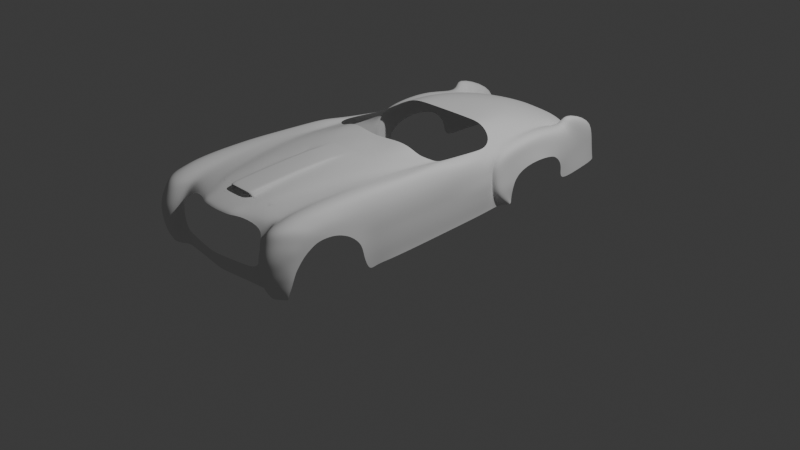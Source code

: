 # Source: 14.blend  (saved by Blender 4.0.36; exported with 4.5.12 LTS)
import bpy
from mathutils import Matrix  # noqa: F401  (used for matrix-valued properties, if any)

bpy.ops.wm.read_factory_settings(use_empty=True)
scene = bpy.context.scene
scene.name = 'Scene'

# ---- collections
col_collection = bpy.data.collections.new('Collection'); scene.collection.children.link(col_collection)
col_reference = bpy.data.collections.new('Reference'); scene.collection.children.link(col_reference)

# ---- world
world_world = bpy.data.worlds.new('World'); scene.world = world_world
world_world.use_nodes = True; world_world.node_tree.nodes.clear()
_N = world_world.node_tree.nodes; _L = world_world.node_tree.links
n0 = _N.new('ShaderNodeOutputWorld'); n0.name = 'World Output'; n0.location = (300, 300)
n1 = _N.new('ShaderNodeBackground'); n1.name = 'Background'; n1.location = (10, 300)
n1.inputs[0].default_value = (0.05088, 0.05088, 0.05088, 1.0)
_L.new(n1.outputs[0], n0.inputs[0])
n0.is_active_output = True
world_world.color = (0.05088, 0.05088, 0.05088)
world_world.use_sun_shadow = False
world_world.sun_shadow_jitter_overblur = 0.0

# ---- cameras
cam_camera = bpy.data.cameras.new('Camera')
cam_camera.clip_end = 100.0
cam_camera.ortho_scale = 7.314

# ---- lights
light_light = bpy.data.lights.new('Light', 'POINT')
light_light.transmission_factor = 0.0
light_light.use_soft_falloff = False
light_light.energy = 1000.0
light_light.shadow_soft_size = 0.1
light_light.shadow_maximum_resolution = 0.006
light_light.use_absolute_resolution = True

# ---- meshes
me_plane = bpy.data.meshes.new('Plane')
me_plane.from_pydata([(1.117, -1.038, -0.03583), (0.9004, 0.9897, -0.0998), (0.0, -1.088, 0.03806), (0.0, 1.056, -0.06999), (0.6143, -1.084, 0.01201), (0.4366, 1.03, -0.07747), (1.056, -0.3773, 0.005515), (0.0, -0.3956, 0.1707), (0.5489, -0.3872, 0.1041), (0.9621, 0.3333, -0.006381), (0.0, 0.3107, 0.1599), (0.475, 0.3243, 0.1019), (0.5489, -0.3872, 0.1041), (0.0, -0.3956, 0.1707)], [], [(11, 9, 1, 5), (10, 11, 5, 3), (2, 4, 8, 7), (4, 0, 6, 8), (7, 8, 11, 10), (8, 6, 9, 11)])
me_plane.polygons.foreach_set('use_smooth', [True] * 6)
_uv = me_plane.uv_layers.new(name='UVMap')
_uv.uv.foreach_set('vector', [0.7558, 0.6208, 1.0, 0.6581, 1.0, 1.0, 0.7558, 1.0, 0.5, 0.6017, 0.7558, 0.6208, 0.7558, 1.0, 0.5, 1.0, 0.5, 0.0, 0.7558, 0.0, 0.7558, 0.2893, 0.5, 0.2893, 0.7558, 0.0, 1.0, 0.0, 1.0, 0.2893, 0.7558, 0.2893, 0.5, 0.2893, 0.7558, 0.2893, 0.7558, 0.6208, 0.5, 0.6017, 0.7558, 0.2893, 1.0, 0.2893, 1.0, 0.6581, 0.7558, 0.6208])
me_plane.materials.append(None)
me_plane.update()
me_plane_001 = bpy.data.meshes.new('Plane.001')
me_plane_001.from_pydata([(0.5433, -0.8505, -0.0173), (1.062, 1.193, -0.09552), (0.0, -0.9774, -4.631e-05), (0.0, 1.056, 0.05282), (0.838, 0.09689, -0.03318), (0.7044, -0.4551, -0.01697), (0.318, -0.9516, -0.002179), (0.5883, 1.1, -0.00911), (0.4695, 0.05405, 0.0417), (0.3893, -0.5022, 0.03719), (0.6202, -0.6919, -0.0206), (0.0, -0.8872, 0.006186), (0.3412, -0.8153, 0.01057), (0.9415, 0.6365, -0.06465), (0.5326, 0.5986, 0.01112), (0.2416, 1.077, 0.03868), (0.2379, 0.03262, 0.04446), (0.2395, -0.5486, 0.03842), (0.1905, -0.964, -0.001154), (0.2423, -0.8265, 0.0145), (0.2418, 0.578, 0.0285), (0.4515, -0.9052, -0.01005), (0.8301, 1.141, -0.04761), (0.6671, 0.0805, 0.01052), (0.5651, -0.4733, 0.01765), (0.4925, -0.7518, 0.01069), (0.7517, 0.6222, -0.01975), (0.0, 0.558, 0.07758), (0.0, -0.5463, 0.09779), (0.0, 0.01228, 0.09943), (0.2327, 0.03306, 0.09182), (0.0, -0.8568, 0.09445), (0.2343, -0.5478, 0.09117), (0.24, -0.8195, 0.08955), (0.2366, 0.5777, 0.0667), (0.1711, 1.07, 0.04296), (0.2222, -0.8762, 0.004594), (0.1649, 0.02677, 0.09412), (0.166, -0.5473, 0.09317), (0.1594, -0.8544, 0.09294), (0.1676, 0.5717, 0.06999), (0.0, -0.8574, 0.08704), (0.0, -0.8604, 0.008139), (0.1778, -0.8577, 0.006032), (0.2222, -0.8457, 0.06537), (0.225, -0.8028, 0.006995), (0.1594, -0.855, 0.08552), (0.0, -0.8235, 0.08289), (0.0, -0.8259, 0.01141), (0.1684, -0.8232, 0.009708), (0.2243, -0.8201, 0.08071), (0.1589, -0.8234, 0.05377), (0.0, -0.718, 0.06668), (0.0, -0.7201, 0.01423), (0.1819, -0.7185, 0.01326), (0.2204, -0.7158, 0.06529), (0.2265, -0.7175, 0.01689), (0.1812, -0.7165, 0.06571), (0.5926, -0.7488, -0.01941), (0.3329, -0.8642, 0.005994), (0.4778, -0.8069, 0.003244)], [], [(26, 13, 1, 22), (24, 5, 4, 23), (25, 10, 5, 24), (19, 12, 9, 17), (17, 9, 8, 16), (20, 14, 7, 15), (36, 59, 12, 19), (60, 58, 10, 25), (16, 8, 14, 20), (23, 4, 13, 26), (20, 15, 34), (39, 31, 41, 46), (19, 17, 32, 33), (8, 23, 26, 14), (59, 60, 25, 12), (12, 25, 24, 9), (9, 24, 23, 8), (14, 26, 22, 7), (37, 30, 34, 40), (40, 34, 15, 35), (38, 32, 30, 37), (39, 33, 32, 38), (17, 16, 30, 32), (16, 20, 34, 30), (31, 39, 38, 28), (28, 38, 37, 29), (27, 40, 35, 3), (29, 37, 40, 27), (11, 36, 43, 42), (2, 18, 36, 11), (42, 43, 49, 48), (19, 33, 44, 45), (33, 39, 46, 44), (49, 45, 56, 54), (48, 49, 54, 53), (45, 44, 50), (44, 46, 51, 50), (46, 41, 47, 51), (54, 56, 55, 57), (53, 54, 57, 52), (45, 50, 55, 56), (50, 51, 57, 55), (51, 47, 52, 57), (6, 21, 60, 59), (21, 0, 58, 60), (18, 6, 59, 36), (36, 19, 45, 49, 43)])
me_plane_001.polygons.foreach_set('use_smooth', [True] * 47)
_k = {(19, 33): 0.2767, (44, 45): 0.7596, (41, 46): 0.7596, (44, 46): 0.7596}
me_plane_001.attributes.new('crease_edge', 'FLOAT', 'EDGE').data.foreach_set('value', [_k.get((min(e.vertices), max(e.vertices)), 0.0) for e in me_plane_001.edges])
_uv = me_plane_001.uv_layers.new(name='UVMap')
_uv.uv.foreach_set('vector', [0.9155, 0.7515, 1.0, 0.7515, 1.0, 1.0, 0.9155, 1.0, 0.9155, 0.2004, 1.0, 0.2004, 1.0, 0.481, 0.9155, 0.481, 0.9155, 0.05908, 1.0, 0.05908, 1.0, 0.2004, 0.9155, 0.2004, 0.6753, 0.04712, 0.7926, 0.05908, 0.7926, 0.2004, 0.6753, 0.1875, 0.6753, 0.1875, 0.7926, 0.2004, 0.7926, 0.481, 0.6455, 0.481, 0.6411, 0.7515, 0.7926, 0.7515, 0.7926, 1.0, 0.6276, 1.0, 0.6753, 0.03021, 0.7926, 0.03787, 0.7926, 0.05908, 0.6753, 0.04712, 0.9155, 0.03787, 1.0, 0.03787, 1.0, 0.05908, 0.9155, 0.05908, 0.6455, 0.481, 0.7926, 0.481, 0.7926, 0.7515, 0.6411, 0.7515, 0.9155, 0.481, 1.0, 0.481, 1.0, 0.7515, 0.9155, 0.7515, 0.6411, 0.7515, 0.6276, 1.0, 0.6411, 0.7515, 0.6222, 0.0494, 0.5, 0.05465, 0.5, 0.05465, 0.6222, 0.0494, 0.6753, 0.04712, 0.6753, 0.1875, 0.6753, 0.1875, 0.6753, 0.04712, 0.7926, 0.481, 0.9155, 0.481, 0.9155, 0.7515, 0.7926, 0.7515, 0.7926, 0.03787, 0.9155, 0.03787, 0.9155, 0.05908, 0.7926, 0.05908, 0.7926, 0.05908, 0.9155, 0.05908, 0.9155, 0.2004, 0.7926, 0.2004, 0.7926, 0.2004, 0.9155, 0.2004, 0.9155, 0.481, 0.7926, 0.481, 0.7926, 0.7515, 0.9155, 0.7515, 0.9155, 1.0, 0.7926, 1.0, 0.6014, 0.481, 0.6455, 0.481, 0.6411, 0.7515, 0.5984, 0.7515, 0.5984, 0.7515, 0.6411, 0.7515, 0.6276, 1.0, 0.589, 1.0, 0.6222, 0.1914, 0.6753, 0.1875, 0.6455, 0.481, 0.6014, 0.481, 0.6222, 0.0494, 0.6753, 0.04712, 0.6753, 0.1875, 0.6222, 0.1914, 0.6753, 0.1875, 0.6455, 0.481, 0.6455, 0.481, 0.6753, 0.1875, 0.6455, 0.481, 0.6411, 0.7515, 0.6411, 0.7515, 0.6455, 0.481, 0.5, 0.05465, 0.6222, 0.0494, 0.6222, 0.1914, 0.5, 0.2004, 0.5, 0.2004, 0.6222, 0.1914, 0.6014, 0.481, 0.5, 0.481, 0.5, 0.7515, 0.5984, 0.7515, 0.589, 1.0, 0.5, 1.0, 0.5, 0.481, 0.6014, 0.481, 0.5984, 0.7515, 0.5, 0.7515, 0.5, 0.05465, 0.6222, 0.0494, 0.6222, 0.0494, 0.5, 0.05465, 0.5, 0.0, 0.6753, 0.0, 0.6222, 0.0494, 0.5, 0.05465, 0.5, 0.05465, 0.6222, 0.0494, 0.6222, 0.0494, 0.5, 0.05465, 0.6753, 0.04712, 0.6753, 0.04712, 0.6753, 0.04712, 0.6753, 0.04712, 0.6753, 0.04712, 0.6222, 0.0494, 0.6222, 0.0494, 0.6753, 0.04712, 0.6222, 0.0494, 0.6752, 0.04713, 0.6753, 0.04712, 0.6222, 0.0494, 0.5, 0.05465, 0.6222, 0.0494, 0.6222, 0.0494, 0.5, 0.05465, 0.6753, 0.04712, 0.6753, 0.04712, 0.6753, 0.04712, 0.6753, 0.04712, 0.6222, 0.0494, 0.6222, 0.0494, 0.6753, 0.04712, 0.6222, 0.0494, 0.5, 0.05465, 0.5, 0.05465, 0.6222, 0.0494, 0.6222, 0.0494, 0.6753, 0.04712, 0.6753, 0.04712, 0.6222, 0.0494, 0.5, 0.05465, 0.6222, 0.0494, 0.6222, 0.0494, 0.5, 0.05465, 0.6752, 0.04713, 0.6753, 0.04712, 0.6753, 0.04712, 0.6753, 0.04712, 0.6753, 0.04712, 0.6222, 0.0494, 0.6222, 0.0494, 0.6753, 0.04712, 0.6222, 0.0494, 0.5, 0.05465, 0.5, 0.05465, 0.6222, 0.0494, 0.7926, 0.0, 0.9155, 0.0, 0.9155, 0.03787, 0.7926, 0.03787, 0.9155, 0.0, 1.0, 0.0, 1.0, 0.03787, 0.9155, 0.03787, 0.6753, 0.0, 0.7926, 0.0, 0.7926, 0.03787, 0.6753, 0.03021, 0.6222, 0.0494, 0.6753, 0.04712, 0.6752, 0.04713, 0.6222, 0.0494, 0.6222, 0.0494])
me_plane_001.update()
me_plane_002 = bpy.data.meshes.new('Plane.002')
me_plane_002.from_pydata([(0.5543, -0.8505, -0.0173), (0.9682, 1.308, -0.125), (0.0, -0.9774, -4.631e-05), (0.0, 1.187, 0.01399), (0.9273, 0.5868, -0.06127), (0.0, 0.4878, 0.04123), (0.7509, -0.2139, -0.02601), (0.0, -0.3058, 0.04599), (0.318, -0.9516, -0.002179), (0.5852, 1.23, -0.0339), (0.524, 0.5302, 0.01855), (0.4219, -0.2614, 0.03989), (0.6173, -0.6744, -0.02042), (0.0, -0.829, 0.009781), (0.3447, -0.7931, 0.007595), (0.339, 1.198, -0.00756), (0.3083, 0.4985, 0.04738), (0.2516, -0.279, 0.04384), (0.1905, -0.964, -0.001154), (0.2064, -0.8075, 0.00869), (0.4515, -0.9052, -0.01005), (0.8468, 1.27, -0.07536), (0.7412, 0.5604, -0.01335), (0.6073, -0.2327, 0.01576), (0.4976, -0.7315, 0.01137), (1.222, -1.337, -1.015), (1.168, -1.357, -0.9708), (1.183, -1.407, -0.8833), (1.189, -1.436, -0.7633), (1.193, -1.449, -0.6807), (1.198, -1.458, -0.5512), (1.198, -1.455, -0.4233), (1.198, -1.425, -0.3126), (1.198, -1.357, -0.1822), (1.2, -1.265, -0.05831), (1.198, -1.131, -0.0005796), (1.198, -0.947, 0.03533), (1.198, -0.7438, 0.04828), (1.198, -0.5517, 0.0519), (1.198, 0.2002, 0.01325), (1.197, 0.5457, -0.02292), (1.159, -1.323, -1.027), (0.9634, -1.226, -0.9043), (0.9651, -1.235, -0.8185), (0.9662, -1.239, -0.729), (0.9659, -1.247, -0.642), (0.9656, -1.253, -0.5217), (0.9652, -1.249, -0.4026), (0.9646, -1.209, -0.3046), (0.9715, -1.085, -0.1809), (0.9659, -0.9389, -0.07182), (0.9681, -0.7356, -0.05974), (0.9756, -0.6001, -0.04347), (0.982, -0.4513, -0.03508), (0.9938, -0.289, -0.02756), (1.036, 0.2814, -0.03233), (1.054, 0.6184, -0.04924), (0.9624, -1.222, -1.035), (1.254, -1.383, -0.8476), (1.24, -1.356, -0.9321), (1.271, -1.398, -0.7077), (1.28, -1.402, -0.6287), (1.292, -1.396, -0.493), (1.305, -1.382, -0.3853), (1.311, -1.327, -0.252), (1.318, -1.234, -0.1408), (1.323, -1.138, -0.02262), (1.321, -0.9362, 0.008946), (1.33, -0.7032, 0.03501), (1.332, -0.4794, 0.0383), (1.335, -0.2753, 0.03475), (1.339, 0.3727, -0.005958), (1.338, 0.6608, -0.03517), (1.377, -1.186, -0.9488), (1.398, -1.161, -0.8821), (1.418, -1.119, -0.7571), (1.43, -1.061, -0.6234), (1.438, -0.9991, -0.5429), (1.447, -0.9193, -0.452), (1.456, -0.8306, -0.3888), (1.462, -0.6973, -0.3204), (1.471, -0.5585, -0.3121), (1.474, -0.4064, -0.333), (1.477, -0.259, -0.3887), (1.478, -0.1111, -0.4826), (1.479, 0.01714, -0.621), (1.473, 0.0763, -0.748), (1.457, 0.1049, -0.93), (1.422, -1.1, -0.7081), (1.363, -1.198, -1.037), (1.399, -0.782, -0.05068), (1.403, -0.9902, -0.0737), (1.405, -0.5476, -0.02992), (1.332, -1.287, -0.8758), (1.348, -1.293, -0.7328), (1.357, -1.292, -0.6545), (1.368, -1.279, -0.5216), (1.383, -1.255, -0.4175), (1.392, -1.192, -0.2849), (1.398, -1.102, -0.1919), (1.408, -0.323, -0.03716), (1.411, -0.1251, -0.04967), (1.319, -1.27, -0.959), (1.3, -1.254, -1.032), (1.031, -1.297, -1.029), (1.036, -1.336, -0.9655), (1.043, -1.376, -0.8753), (1.047, -1.399, -0.7604), (1.048, -1.41, -0.6866), (1.051, -1.416, -0.5609), (1.051, -1.411, -0.4289), (1.051, -1.374, -0.3229), (1.052, -1.322, -0.1902), (1.055, -1.229, -0.07068), (1.057, -1.045, -0.03209), (1.061, -0.8823, -0.005656), (1.064, -0.7027, 0.005191), (1.07, -0.5092, 0.01098), (1.094, 0.1669, -0.01095), (1.105, 0.5455, -0.03916), (1.429, 0.1746, -1.106), (1.413, 0.24, -1.194), (1.422, 0.4978, -1.107), (1.422, 0.7274, -1.128), (1.417, 0.7372, -1.206), (1.414, 0.5239, -1.188), (1.445, 0.4731, -0.9322), (1.444, 0.7224, -0.9523), (1.456, 0.709, -0.7721), (1.457, 0.4674, -0.7526), (1.462, 0.6969, -0.6406), (1.463, 0.4561, -0.6218), (1.415, 0.4883, -0.09648), (1.465, 0.5199, -0.2711), (1.414, 0.7625, -0.124), (1.464, 0.7781, -0.2958), (1.452, -0.6657, -0.1306), (1.444, -0.8648, -0.138), (1.455, -0.4547, -0.1241), (1.368, -1.234, -0.8728), (1.386, -1.22, -0.7325), (1.395, -1.212, -0.6619), (1.407, -1.187, -0.5438), (1.416, -1.146, -0.4457), (1.437, -1.073, -0.3258), (1.438, -0.9712, -0.2356), (1.458, -0.2411, -0.1557), (1.46, -0.0636, -0.1886), (1.351, -1.234, -0.9514), (1.331, -1.228, -1.034), (1.198, -0.1116, 0.03428), (1.019, 0.03325, -0.02568), (1.338, 0.1239, 0.01297), (1.085, -0.1037, 0.002183), (1.414, 0.2532, -0.07714), (1.463, 0.2942, -0.2461), (1.146, 2.955, -0.3804), (1.17, 2.938, -0.4093), (1.309, 2.845, -1.369), (1.314, 2.85, -1.304), (1.335, 2.863, -1.148), (1.346, 2.876, -0.9819), (1.351, 2.878, -0.8645), (1.237, 2.925, -0.491), (1.318, 2.908, -0.5913), (1.299, 1.772, -0.1564), (1.233, 2.057, -0.2353), (1.202, 2.678, -0.3413), (1.152, 2.68, -0.339), (1.162, 2.128, -0.2461), (1.208, 1.792, -0.1608), (1.424, 1.606, -0.7249), (1.403, 1.988, -0.769), (1.367, 2.634, -0.8435), (1.333, 2.655, -0.5643), (1.409, 2.054, -0.43), (1.43, 1.678, -0.3826), (1.374, 1.842, -0.2352), (1.357, 2.155, -0.2802), (1.29, 2.669, -0.4224), (1.384, 1.56, -1.203), (1.364, 1.943, -1.235), (1.329, 2.591, -1.29), (1.418, 1.588, -0.8515), (1.397, 1.971, -0.8925), (1.362, 2.618, -0.9619), (1.379, 1.554, -1.273), (1.359, 1.938, -1.304), (1.324, 2.586, -1.356), (1.406, 1.574, -1.027), (1.385, 1.957, -1.065), (1.35, 2.604, -1.13), (1.467, -0.621, -0.2317), (1.459, -0.7983, -0.2271), (1.469, -0.4427, -0.238), (1.385, -1.196, -0.8793), (1.405, -1.169, -0.7484), (1.412, -1.156, -0.6895), (1.422, -1.125, -0.5899), (1.431, -1.074, -0.5016), (1.442, -0.9987, -0.3975), (1.453, -0.8948, -0.3142), (1.471, -0.261, -0.2824), (1.472, -0.1122, -0.3335), (1.366, -1.209, -0.9508), (1.473, 0.4657, -0.4616), (1.473, 0.7079, -0.4831), (1.348, -1.212, -1.036), (1.472, 0.2615, -0.4398), (1.334, 2.893, -0.7277), (1.435, 1.635, -0.5701), (1.414, 2.006, -0.6153), (1.35, 2.643, -0.7036), (0.7958, -0.01853, -0.03334), (0.8592, 0.2664, -0.04548), (0.0, -0.1102, 0.04724), (0.0, 0.1728, 0.04631), (0.4484, -0.06646, 0.03832), (0.4852, 0.2157, 0.03186), (0.2669, -0.08385, 0.04181), (0.2876, 0.1987, 0.03666), (0.6415, -0.038, 0.01111), (0.6896, 0.2445, 0.001513), (0.6585, -0.5545, -0.01919), (0.0, -0.6785, 0.02685), (0.3682, -0.6379, 0.02428), (0.2202, -0.654, 0.02702), (0.5329, -0.5924, 0.01604), (1.462, 0.2483, -0.6139), (1.411, 0.3689, -1.175), (1.457, 0.2542, -0.7354), (1.422, 0.321, -1.09), (1.445, 0.2703, -0.9158), (1.461, 0.1029, -0.2168), (1.198, -0.3536, 0.04596), (1.006, -0.1398, -0.02538), (1.337, -0.08804, 0.02579), (1.077, -0.3213, 0.008626), (1.412, 0.05289, -0.06228), (1.472, 0.03179, -0.4201), (0.7049, -0.3851, -0.02242), (0.0, -0.4922, 0.03685), (0.3952, -0.4496, 0.03256), (0.236, -0.4665, 0.03597), (0.5703, -0.4129, 0.01612), (1.178, 1.335, -0.1339), (1.043, 1.335, -0.1523), (1.317, 1.399, -0.1117), (1.112, 1.326, -0.132), (1.401, 1.242, -1.175), (1.423, 1.256, -0.9974), (1.396, 1.237, -1.247), (1.436, 1.265, -0.8198), (1.441, 1.275, -0.691), (1.394, 1.402, -0.1858), (1.446, 1.323, -0.3454), (1.452, 1.299, -0.5352), (0.7974, -1.018, -0.07438), (0.0, -1.249, -0.03901), (0.3191, -1.223, -0.04114), (0.1917, -1.236, -0.04011), (0.4527, -1.094, -0.05567), (0.8399, -1.102, -0.1576), (0.0, -1.29, -0.07023), (0.3183, -1.258, -0.07404), (0.1908, -1.274, -0.07277), (0.4648, -1.159, -0.08618), (0.8908, -1.214, -0.3026), (0.9079, -1.24, -0.3867), (0.9068, -1.25, -0.5074), (0.0, -1.367, -0.958), (0.8507, -1.276, -0.7027), (0.0, -1.398, -0.8664), (0.0, -1.416, -0.7713), (0.0, -1.415, -0.7091), (0.0, -1.335, -1.026), (0.6349, -1.318, -0.7169), (0.4787, -1.343, -0.7149), (0.3226, -1.372, -0.7126), (0.1664, -1.393, -0.7109), (0.1664, -1.396, -0.7729), (0.3226, -1.377, -0.7744), (0.4788, -1.35, -0.7767), (0.635, -1.326, -0.7786), (0.7774, -1.303, -0.7778), (0.7819, -1.297, -0.8745), (0.6342, -1.307, -0.8737), (0.4741, -1.328, -0.872), (0.3222, -1.359, -0.8695), (0.1662, -1.377, -0.868), (0.1659, -1.347, -0.9597), (0.3216, -1.328, -0.9612), (0.4773, -1.302, -0.9633), (0.633, -1.285, -0.9647), (0.7825, -1.279, -0.9652), (0.1657, -1.314, -1.027), (0.3212, -1.296, -1.029), (0.4767, -1.273, -1.031), (0.6322, -1.257, -1.032), (0.7836, -1.243, -1.033), (0.9754, 1.87, -0.1986), (0.0, 1.721, -0.06362), (0.65, 1.806, -0.06962), (0.4001, 1.775, -0.03552), (0.8553, 1.805, -0.1599), (1.063, 1.925, -0.2365), (0.6249, 1.611, -0.0441), (0.9686, 1.663, -0.1707), (0.3406, 1.54, -0.0561), (0.8301, 1.613, -0.1305), (0.0, 1.529, -0.03424), (1.044, 1.701, -0.205), (1.11, 1.695, -0.1915), (1.125, 1.969, -0.2379), (0.7496, 3.741, -0.2313), (0.5702, 5.407, -0.8236), (0.0, 3.758, -0.2204), (0.0, 5.449, -0.8148), (0.4274, 3.766, -0.2112), (0.3018, 5.426, -0.8141), (0.6904, 4.339, -0.3899), (0.0, 4.361, -0.327), (0.3948, 4.354, -0.3395), (0.6124, 4.896, -0.5808), (0.0, 4.915, -0.516), (0.3336, 4.912, -0.5511), (1.032, 3.174, -0.3083), (0.7667, 3.271, -0.1742), (0.4524, 3.305, -0.1879), (0.0, 3.311, -0.1884), (1.008, 3.737, -0.3438), (0.972, 4.322, -0.4564), (0.9126, 4.867, -0.6203), (0.8526, 5.304, -0.8661), (0.8061, 5.555, -1.554), (1.387, 3.529, -0.4349), (1.347, 4.132, -0.4564), (1.305, 4.763, -0.6518), (1.287, 5.158, -0.9572), (1.255, 5.299, -1.157), (1.24, 5.495, -1.532), (1.391, 3.044, -0.5261), (1.392, 2.943, -0.6607), (1.413, 2.918, -0.9957), (1.38, 3.168, -1.384), (1.395, 3.091, -1.306), (1.415, 2.941, -1.132), (1.401, 2.922, -0.8705), (1.391, 3.23, -0.4817), (0.8249, 5.423, -1.232), (1.157, 3.293, -0.4024), (1.147, 3.61, -0.4197), (1.109, 4.133, -0.4785), (0.9829, 4.763, -0.6805), (0.9358, 5.165, -0.9534), (0.9503, 5.533, -1.535), (1.427, 3.987, -0.8587), (1.404, 4.221, -0.9185), (1.395, 4.346, -0.9749), (1.374, 4.48, -1.115), (1.356, 4.537, -1.271), (1.339, 4.51, -1.503), (1.424, 3.574, -0.8587), (1.421, 3.417, -0.9144), (1.426, 3.277, -1.077), (1.394, 3.249, -1.355), (1.404, 3.24, -1.298), (1.417, 3.247, -1.187), (1.423, 3.322, -0.9956), (1.425, 3.786, -0.8462), (1.424, 3.158, -1.309), (1.427, 3.197, -1.366), (1.423, 3.091, -1.165), (1.425, 3.094, -1.041), (1.415, 3.118, -0.9363), (1.399, 3.176, -0.788), (1.393, 3.306, -0.6808), (1.39, 3.506, -0.634), (1.386, 3.755, -0.6219), (1.378, 4.169, -0.6433), (1.36, 4.481, -0.814), (1.335, 4.729, -1.029), (1.312, 4.871, -1.232), (1.312, 5.018, -1.499), (1.293, 3.093, -1.378), (1.299, 3.03, -1.313), (1.309, 2.91, -1.148), (1.297, 2.895, -0.9952), (1.294, 2.899, -0.8696), (1.284, 2.919, -0.6702), (1.281, 3.004, -0.5368), (1.263, 3.16, -0.4293), (1.241, 3.486, -0.405), (1.199, 4.136, -0.4303), (1.015, 4.763, -0.6486), (1.064, 5.537, -0.7529), (1.047, 5.581, -1.12), (1.025, 5.625, -1.528), (0.9405, 5.322, -1.235), (1.376, 4.701, -0.3613), (1.121, 4.701, -0.3613), (0.554, 5.548, -1.158), (0.0, 5.59, -1.149), (0.3136, 5.567, -1.148), (0.5491, 5.59, -1.557), (0.0, 5.621, -1.559), (0.3088, 5.604, -1.558), (1.244, 5.537, -0.7561), (1.177, 5.625, -1.528), (1.217, 5.589, -1.096), (0.9827, 5.227, -0.9053), (0.9729, 5.548, -1.536), (0.9865, 5.372, -1.194)], [], [(248, 246, 56, 119), (222, 214, 4, 22), (244, 240, 6, 23), (243, 242, 11, 17), (220, 218, 10, 16), (22, 4, 1, 21), (18, 8, 14, 19), (20, 0, 12, 24), (22, 21, 9, 10), (2, 18, 19, 13), (216, 220, 16, 5), (241, 243, 17, 7), (16, 10, 9, 15), (8, 20, 24, 14), (242, 244, 23, 11), (218, 222, 22, 10), (104, 41, 26, 105), (106, 43, 42, 105), (107, 44, 43, 106), (108, 45, 44, 107), (109, 46, 45, 108), (110, 47, 46, 109), (111, 48, 47, 110), (112, 49, 48, 111), (114, 51, 50, 113), (115, 52, 51, 114), (116, 53, 52, 115), (117, 54, 53, 116), (237, 235, 54, 117), (119, 56, 55, 118), (245, 40, 72, 247), (25, 59, 26, 41), (27, 26, 59, 58), (28, 27, 58, 60), (29, 28, 60, 61), (30, 29, 61, 62), (31, 30, 62, 63), (32, 31, 63, 64), (33, 32, 64, 65), (35, 34, 66, 67), (36, 35, 67, 68), (37, 36, 68, 69), (38, 37, 69, 70), (234, 38, 70, 236), (40, 39, 71, 72), (119, 40, 245, 248), (59, 25, 103, 102), (93, 94, 60, 58), (196, 75, 88, 197), (197, 88, 76, 198), (198, 76, 77, 199), (199, 77, 78, 200), (200, 78, 79, 201), (34, 33, 65, 66), (113, 50, 49, 112), (201, 79, 80, 193), (90, 67, 66, 91), (90, 92, 68, 67), (194, 82, 83, 202), (202, 83, 84, 203), (69, 100, 101, 70), (68, 92, 100, 69), (136, 138, 92, 90), (136, 90, 91, 137), (65, 99, 91, 66), (64, 98, 99, 65), (63, 97, 98, 64), (62, 96, 97, 63), (61, 95, 96, 62), (60, 94, 95, 61), (139, 140, 94, 93), (59, 102, 93, 58), (148, 139, 93, 102), (149, 148, 102, 103), (34, 113, 112, 33), (346, 386, 385, 345), (40, 119, 118, 39), (234, 237, 117, 38), (38, 117, 116, 37), (37, 116, 115, 36), (36, 115, 114, 35), (35, 114, 113, 34), (33, 112, 111, 32), (32, 111, 110, 31), (31, 110, 109, 30), (30, 109, 108, 29), (29, 108, 107, 28), (28, 107, 106, 27), (27, 106, 105, 26), (57, 104, 105, 42), (171, 210, 256, 253), (191, 182, 159, 160), (186, 180, 249, 251), (126, 122, 123, 127), (249, 180, 189, 250), (127, 250, 252, 128), (230, 232, 126, 129), (129, 126, 127, 128), (251, 249, 123, 124), (229, 125, 122, 231), (125, 124, 123, 122), (253, 130, 128, 252), (129, 128, 130, 131), (253, 256, 206, 130), (236, 70, 101, 238), (205, 131, 130, 206), (134, 254, 247, 72), (254, 177, 165, 247), (255, 176, 177, 254), (255, 256, 210, 176), (135, 255, 254, 134), (206, 256, 255, 135), (71, 132, 134, 72), (132, 133, 135, 134), (207, 204, 148, 149), (204, 195, 139, 148), (195, 196, 140, 139), (192, 136, 137, 193), (192, 194, 138, 136), (100, 146, 147, 101), (92, 138, 146, 100), (99, 145, 137, 91), (98, 144, 145, 99), (97, 143, 144, 98), (96, 142, 143, 97), (95, 141, 142, 96), (94, 140, 141, 95), (233, 238, 101, 147), (133, 132, 154, 155), (71, 152, 154, 132), (39, 118, 153, 150), (39, 150, 152, 71), (118, 55, 151, 153), (239, 208, 155, 233), (208, 205, 133, 155), (168, 167, 157, 156), (212, 173, 162, 209), (167, 179, 163, 157), (191, 190, 181, 182), (173, 185, 161, 162), (179, 174, 164, 163), (182, 188, 158, 159), (185, 191, 160, 161), (87, 120, 231, 232), (190, 191, 185, 184), (183, 189, 190, 184), (187, 188, 182, 181), (180, 186, 187, 181), (174, 179, 178, 175), (177, 176, 175, 178), (184, 185, 173, 172), (250, 189, 183, 252), (171, 183, 184, 172), (189, 180, 181, 190), (178, 179, 167, 166), (165, 177, 178, 166), (175, 211, 212, 174), (210, 171, 172, 211), (312, 311, 246, 248), (170, 312, 248, 245), (170, 165, 166, 169), (172, 173, 212, 211), (166, 167, 168, 169), (176, 210, 211, 175), (21, 309, 306, 9), (174, 212, 209, 164), (81, 82, 194, 192), (81, 192, 193, 80), (74, 75, 196, 195), (73, 74, 195, 204), (89, 73, 204, 207), (1, 4, 56, 246), (133, 205, 206, 135), (146, 202, 203, 147), (138, 194, 202, 146), (145, 201, 193, 137), (144, 200, 201, 145), (143, 199, 200, 144), (142, 198, 199, 143), (141, 197, 198, 142), (140, 196, 197, 141), (11, 23, 221, 217), (217, 221, 222, 218), (7, 17, 219, 215), (215, 219, 220, 216), (17, 11, 217, 219), (219, 217, 218, 220), (23, 6, 213, 221), (221, 213, 214, 222), (14, 24, 227, 225), (13, 19, 226, 224), (19, 14, 225, 226), (24, 12, 223, 227), (121, 229, 231, 120), (86, 87, 232, 230), (249, 250, 127, 123), (203, 239, 233, 147), (155, 154, 238, 233), (152, 236, 238, 154), (150, 153, 237, 234), (150, 234, 236, 152), (153, 151, 235, 237), (205, 208, 228, 131), (85, 228, 208, 239), (84, 85, 239, 203), (129, 131, 228, 230), (86, 230, 228, 85), (225, 227, 244, 242), (224, 226, 243, 241), (226, 225, 242, 243), (227, 223, 240, 244), (171, 253, 252, 183), (245, 247, 165, 170), (4, 214, 55, 56), (55, 214, 213, 151), (151, 213, 6, 235), (6, 240, 54, 235), (54, 240, 223, 53), (53, 223, 12, 52), (12, 0, 51, 52), (20, 8, 259, 261), (51, 0, 257, 50), (8, 18, 260, 259), (18, 2, 258, 260), (0, 20, 261, 257), (261, 259, 264, 266), (259, 260, 265, 264), (50, 257, 262, 49), (260, 258, 263, 265), (257, 261, 266, 262), (49, 262, 267, 48), (48, 267, 268, 47), (47, 268, 269, 46), (46, 269, 271, 45), (280, 279, 274, 273), (290, 289, 272, 270), (295, 290, 270, 275), (289, 280, 273, 272), (43, 44, 284, 285), (285, 284, 283, 286), (286, 283, 282, 287), (287, 282, 281, 288), (288, 281, 280, 289), (57, 42, 294, 299), (299, 294, 293, 298), (298, 293, 292, 297), (297, 292, 291, 296), (296, 291, 290, 295), (42, 43, 285, 294), (294, 285, 286, 293), (293, 286, 287, 292), (292, 287, 288, 291), (291, 288, 289, 290), (44, 45, 271, 284), (284, 271, 276, 283), (283, 276, 277, 282), (282, 277, 278, 281), (281, 278, 279, 280), (308, 306, 302, 303), (309, 307, 300, 304), (307, 311, 305, 300), (310, 308, 303, 301), (306, 309, 304, 302), (15, 308, 310, 3), (1, 307, 309, 21), (16, 15, 3, 5), (9, 306, 308, 15), (246, 311, 307, 1), (313, 305, 311, 312), (169, 313, 312, 170), (325, 323, 315, 319), (324, 325, 319, 317), (316, 318, 322, 321), (318, 314, 320, 322), (321, 322, 325, 324), (329, 328, 318, 316), (318, 328, 327, 314), (315, 323, 332, 333), (322, 320, 323, 325), (320, 314, 330, 331), (326, 330, 314, 327), (384, 344, 345, 385), (367, 372, 370, 366), (386, 346, 343, 387), (387, 343, 347, 388), (388, 347, 342, 389), (389, 342, 341, 390), (390, 341, 348, 391), (157, 350, 326, 156), (349, 333, 354, 398), (333, 332, 353, 354), (323, 320, 331, 332), (331, 330, 351, 352), (330, 326, 350, 351), (371, 365, 366, 370), (345, 370, 372, 346), (372, 367, 364, 373), (373, 364, 368, 374), (374, 368, 363, 375), (375, 363, 362, 376), (376, 362, 369, 377), (377, 369, 356, 378), (378, 356, 357, 379), (332, 331, 352, 353), (380, 358, 359, 381), (381, 359, 360, 382), (383, 340, 339, 382), (361, 383, 382, 360), (338, 381, 382, 339), (337, 380, 381, 338), (379, 357, 358, 380), (335, 378, 379, 336), (348, 377, 378, 335), (341, 376, 377, 348), (342, 375, 376, 341), (347, 374, 375, 342), (343, 373, 374, 347), (346, 372, 373, 343), (159, 385, 386, 160), (344, 371, 370, 345), (340, 408, 409, 339), (338, 339, 409, 407), (336, 379, 380, 337), (335, 336, 393, 392), (348, 335, 392, 391), (164, 390, 391, 163), (209, 389, 390, 164), (162, 388, 389, 209), (161, 387, 388, 162), (160, 386, 387, 161), (158, 384, 385, 159), (163, 391, 350, 157), (350, 391, 392, 351), (351, 392, 393, 352), (336, 337, 394, 393), (353, 394, 410, 354), (334, 349, 398, 355), (354, 410, 412, 398), (398, 412, 411, 355), (394, 337, 399, 400), (352, 393, 394, 353), (315, 333, 349, 401), (319, 315, 401, 403), (317, 319, 403, 402), (401, 349, 334, 404), (403, 401, 404, 406), (402, 403, 406, 405), (338, 407, 399, 337), (407, 395, 400, 399), (407, 409, 396, 395), (409, 408, 397, 396), (410, 394, 400, 395), (411, 412, 396, 397), (412, 410, 395, 396), (232, 231, 122, 126)])
me_plane_002.polygons.foreach_set('use_smooth', [True] * 355)
_uv = me_plane_002.uv_layers.new(name='UVMap')
_uv.uv.foreach_set('vector', [0.014, 0.01593, 0.2812, 0.2957, 0.0444, 0.03319, 0.0, 0.0, 0.9155, 0.5604, 1.0, 0.5604, 1.0, 0.7174, 0.9155, 0.7174, 0.9155, 0.2304, 1.0, 0.2304, 1.0, 0.3212, 0.9155, 0.3212, 0.6753, 0.2304, 0.7926, 0.2304, 0.7926, 0.3212, 0.6753, 0.3212, 0.6753, 0.5604, 0.7926, 0.5604, 0.7926, 0.7174, 0.6753, 0.7174, 0.9155, 0.7174, 1.0, 0.7174, 0.971, 0.9862, 0.9155, 0.9862, 0.6753, 0.0, 0.7926, 0.0, 0.7926, 0.06937, 0.6753, 0.06937, 0.9155, 0.0, 1.0, 0.0, 1.0, 0.06937, 0.9155, 0.06937, 0.9155, 0.7174, 0.9155, 0.9862, 0.7926, 0.9862, 0.7926, 0.7174, 0.5, 0.0, 0.6753, 0.0, 0.6753, 0.06937, 0.5, 0.06937, 0.5, 0.5604, 0.6753, 0.5604, 0.6753, 0.7174, 0.5, 0.7174, 0.5, 0.2304, 0.6753, 0.2304, 0.6753, 0.3212, 0.5, 0.3212, 0.6753, 0.7174, 0.7926, 0.7174, 0.7926, 0.9862, 0.6753, 0.9862, 0.7926, 0.0, 0.9155, 0.0, 0.9155, 0.06937, 0.7926, 0.06937, 0.7926, 0.2304, 0.9155, 0.2304, 0.9155, 0.3212, 0.7926, 0.3212, 0.7926, 0.5604, 0.9155, 0.5604, 0.9155, 0.7174, 0.7926, 0.7174, 0.0, 0.0, 0.0, 0.0, 0.0, 0.0, 0.0, 0.0, 0.0, 0.0, 0.0, 0.0, 0.0, 0.0, 0.0, 0.0, 0.0, 0.0, 0.0, 0.0, 0.0, 0.0, 0.0, 0.0, 0.0, 0.0, 0.0, 0.0, 0.0, 0.0, 0.0, 0.0, 0.0, 0.0, -0.006111, 0.0, 0.0, 0.0, 0.0, 0.0, 0.0, 0.0, 0.0, 0.0, -0.006111, 0.0, 0.0, 0.0, 0.0, 0.0, 0.0, 0.0, 0.0, 0.0, 0.0, 0.0, 0.0, 0.0, -0.1344, 0.0, 0.0, 0.0, 0.0, 0.0, 0.0, 0.0, 0.001195, 4.732e-05, -0.009263, 0.0, 0.0, 0.0, 0.0, 0.0, 0.002963, 0.0003209, 0.001195, 4.732e-05, 0.0, 0.0, 0.0, 0.0, 0.01613, 0.003105, 0.002963, 0.0003209, 0.0, 0.0, 0.0, 0.0, 0.02536, 0.007192, 0.01613, 0.003105, 0.0, 0.0, 0.0, 0.0, 0.03021, 0.01118, 0.02536, 0.007192, 0.0, 0.0, 0.0, 0.0, 0.0444, 0.03319, 0.02991, 0.01775, 0.0, 0.0, 0.0, 0.0, 0.0, 0.0, 0.0, 0.0, 0.0, 0.0, 0.0, 0.0, 0.0, 0.0, 0.0, 0.0, 0.0, 0.0, 0.0, 0.0, 0.0, 0.0, 0.0, 0.0, 0.0, 0.0, 0.0, 0.0, 0.0, 0.0, 0.0, 0.0, 0.0, 0.0, 0.0, 0.0, 0.0, 0.0, 0.0, 0.0, 0.0, 0.0, 0.0, 0.0, 0.0, 0.0, 0.0, 0.0, 0.0, 0.0, 0.0, 0.0, 0.0, 0.0, 0.0, 0.0, 0.0, 0.0, 0.0, 0.0, 0.0, 0.0, 0.0, 0.0, 0.0, 0.0, 0.0, 0.0, 0.0, 0.0, 0.0, 0.0, 0.0, 0.0, 0.0, 0.0, 0.0, 0.0, 0.0, 0.0, 0.0, 0.0, 0.0, 0.0, 0.0, 0.0, 0.0, 0.0, 0.0, 0.0, 0.0, 0.0, 0.0, 0.0, 0.0, 0.0, 0.0, 0.0, 0.0, 0.0, 0.0, 0.0, 0.0, 0.0, 0.0, 0.0, 0.0, 0.0, 0.0, 0.0, 0.0, 0.0, 0.0, 0.0, 0.0, 0.0, 0.0, 0.0, 0.0, 0.0, 0.0, 0.0, 0.0, 0.0, 0.0, 0.0, 0.0, 0.0, 0.014, 0.01593, 0.0, 0.0, 0.0, 0.0, 0.0, 0.0, 0.0, 0.0, 0.0, 0.0, 0.0, 0.0, 0.0, 0.0, 0.0, 0.0, 0.0, 0.0, 0.0, 0.0, 0.0, 0.0, 0.0, 0.0, 0.0, 0.0, 0.0, 0.0, 0.0, 0.0, 0.0, 0.0, 0.0, 0.0, 0.0, 0.0, 0.0, 0.0, 0.0, 0.0, 0.0, 0.0, 0.0, 0.0, 0.0, 0.0, 0.0, 0.0, 0.0, 0.0, 0.0, 0.0, 0.0, 0.0, 0.0, 0.0, 0.0, 0.0, 0.0, 0.0, 0.0, 0.0, 0.0, 0.0, 0.0, 0.0, -0.009263, 0.0, -0.1344, 0.0, 0.0, 0.0, 0.0, 0.0, 0.0, 0.0, 0.0, 0.0, 0.0, 0.0, 0.0, 0.0, 0.0, 0.0, 0.0, 0.0, 0.0, 0.0, 0.0, 0.0, 0.0, 0.0, 0.0, 0.0, 0.0, 0.0, 0.0, 0.0, 0.0, 0.0, 0.0, 0.0, 0.0, 0.0, 0.0, 0.0, 0.0, 0.0, 0.0, 0.0, 0.0, 0.0, 0.0, 0.0, 0.0, 0.0, 0.0, 0.0, 0.0, 0.0, 0.0, 0.0, 0.0, 0.0, 0.0, 0.0, 0.0, 0.0, 0.0, 0.0, 0.0, 0.0, 0.0, 0.0, 0.0, 0.0, 0.0, 0.0, 0.0, 0.0, 0.0, 0.0, 0.0, 0.0, 0.0, 0.0, 0.0, 0.0, 0.0, 0.0, 0.0, 0.0, 0.0, 0.0, 0.0, 0.0, 0.0, 0.0, 0.0, 0.0, 0.0, 0.0, 0.0, 0.0, 0.0, 0.0, 0.0, 0.0, 0.0, 0.0, 0.0, 0.0, 0.0, 0.0, 0.0, 0.0, 0.0, 0.0, 0.0, 0.0, 0.0, 0.0, 0.0, 0.0, 0.0, 0.0, 0.0, 0.0, 0.0, 0.0, 0.0, 0.0, 0.0, 0.0, 0.0, 0.0, 0.0, 0.0, 0.0, 0.0, 0.0, 0.0, 0.0, 0.0, 0.0, 0.0, 0.0, 0.0, 0.0, 0.0, 0.0, 0.0, 0.0, 0.0, 0.0, 0.0, 0.0, 0.0, 0.0, 0.0, 0.0, 0.0, 0.0, 0.0, 0.0, 0.0, 0.0, 0.0, 0.0, 0.0, 0.0, 0.0, 0.0, 0.0, 0.0, 0.0, 0.0, 0.0, 0.0, 0.0, 0.0, 0.0, 0.0, 0.0, 0.0, 0.0, 0.0, 0.0, 0.0, 0.0, 0.0, 0.0, 0.0, 0.0, 0.0, 0.0, 0.0, 0.0, 0.0, 0.0, 0.0, 0.0, 0.0, 0.0, 0.0, 0.0, 0.0, 0.0, 0.0, 0.0, 0.0, 0.0, 0.0, 0.0, 0.0, 0.0, 0.0, 0.0, 0.0, 0.0, 0.0, 0.0, 0.0, 0.0, 0.0, 0.0, 0.0, 0.0, 0.0, 0.0, 0.0, 0.0, 0.0, 0.0, 0.0, 0.0, 0.0, 0.0, 0.0, 0.0, 0.0, 0.0, 0.0, 0.0, 0.0, 0.0, 0.0, 0.0, 0.0, 0.0, 0.0, 0.0, 0.0, 0.0, 0.0, 0.0, 0.0, 0.0, 0.0, 0.0, 0.0, 0.0, 0.0, 0.0, 0.0, 0.0, 0.0, 0.0, 0.0, 0.0, 0.0, 0.0, 0.0, 0.0, 0.0, 0.0, 0.0, 0.0, 0.0, 0.0, 0.0, 0.0, 0.0, 0.0, 0.0, 0.0, 0.0, 0.0, 0.0, 0.0, 0.0, 0.0, 0.0, 0.0, 0.0, 0.0, 0.0, 0.0, 0.0, 0.0, 0.0, 0.0, 0.0, 0.0, 0.0, 0.0, 0.0, 0.0, 0.0, 0.0, 0.0, 0.0, 0.0, 0.0, 0.0, 0.0, 0.0, 0.0, 0.0, 0.0, 0.0, 0.0, 0.0, 0.0, 0.0, 0.0, 0.0, 0.0, 0.0, 0.0, 0.0, 0.0, 0.0, 0.0, 0.0, 0.0, 0.0, 0.0, 0.0, 0.0, 0.0, 0.0, 0.0, 0.0, 0.0, 0.0, 0.0, 0.0, 0.0, 0.0, 0.0, 0.0, 0.0, 0.0, 0.0, 0.0, 0.0, 0.0, 0.0, 0.0, 0.0, 0.0, 0.0, 0.0, 0.0, 0.0, 0.0, 0.0, 0.0, 0.0, 0.0, 0.0, 0.0, 0.0, 0.0, 0.0, 0.0, 0.0, 0.0, 0.0, 0.0, 0.0, 0.0, 0.0, 0.0, 0.0, 0.0, 0.0, 0.0, 0.0, 0.0, 0.0, 0.0, 0.0, 0.0, 0.0, 0.0, 0.0, 0.0, 0.0, 0.0, 0.0, 0.0, 0.0, 0.0, 0.0, 0.0, 0.0, 0.0, 0.0, 0.0, 0.0, 0.0, 0.0, 0.0, 0.0, 0.0, 0.0, 0.0, 0.0, 0.0, 0.0, 0.0, 0.0, 0.0, 0.0, 0.0, 0.0, 0.0, 0.0, 0.0, 0.0, 0.0, 0.0, 0.0, 0.0, 0.0, 0.0, 0.0, 0.0, 0.0, 0.0, 0.0, 0.0, 0.0, 0.0, 0.0, 0.0, 0.0, 0.0, 0.0, 0.0, 0.0, 0.0, 0.0, 0.0, 0.0, 0.0, 0.0, 0.0, 0.0, 0.0, 0.0, 0.0, 0.0, 0.0, 0.0, 0.0, 0.0, 0.0, 0.0, 0.0, 0.0, 0.0, 0.0, 0.0, 0.0, 0.0, 0.0, 0.0, 0.0, 0.0, 0.0, 0.0, 0.0, 0.0, 0.0, 0.0, 0.0, 0.0, 0.0, 0.0, 0.0, 0.0, 0.0, 0.0, 0.0, 0.0, 0.0, 0.0, 0.0, 0.0, 0.0, 0.0, 0.0, 0.0, 0.0, 0.0, 0.0, 0.0, 0.0, 0.0, 0.0, 0.0, 0.0, 0.0, 0.0, 0.0, 0.0, 0.0, 0.0, 0.0, 0.0, 0.0, 0.0, 0.0, 0.0, 0.0, 0.0, 0.0, 0.0, 0.0, 0.0, 0.0, 0.0, 0.0, 0.0, 0.0, 0.0, 0.0, 0.0, 0.0, 0.0, 0.0, 0.0, 0.0, 0.0, 0.0, 0.0, 0.0, 0.0, 0.0, 0.0, 0.0, 0.0, 0.0, 0.0, 0.0, 0.0, 0.0, 0.0, 0.0, 0.0, 0.0, 0.0, 0.0, 0.0, 0.0, 0.0, 0.0, 0.0, 0.0, 0.0, 0.0, 0.0, 0.0, 0.0, 0.0, 0.0, 0.0, 0.0, 0.0, 0.0, 0.0, 0.0, 0.0, 0.0, 0.0, 0.0, 0.0, 0.0, 0.0, 0.0, 0.0, 0.0, 0.0, 0.0, 0.0, 0.0, 0.0, 0.0, 0.0, 0.0, 0.0, 0.0, 0.0, 0.0, 0.0, 0.0, 0.0, 0.0, 0.0, 0.0, 0.0, 0.0, 0.0, 0.0, 0.0, 0.0, 0.0, 0.0, 0.0, 0.0, 0.0, 0.0, 0.0, 0.0, 0.0, 0.0, 0.0, 0.02991, 0.01775, 0.03106, 0.01451, 0.0, 0.0, 0.0, 0.0, 0.0, 0.0, 0.0, 0.0, 0.0, 0.0, 0.0, 0.0, 0.0, 0.0, 0.0, 0.0, 0.0, 0.0, 0.0, 0.0, 0.0, 0.0, 0.0, 0.0, 0.0, 0.0, 0.0, 0.0, 0.0, 0.0, 0.0, 0.0, 0.0, 0.0, 0.0, 0.0, 0.0, 0.0, 0.0, 0.0, 0.0, 0.0, 0.0, 0.0, 0.0, 0.0, 0.0, 0.0, 0.0, 0.0, 0.0, 0.0, 0.0, 0.0, 0.0, 0.0, 0.0, 0.0, 0.0, 0.0, 0.0, 0.0, 0.0, 0.0, 0.0, 0.0, 0.0, 0.0, 0.0, 0.0, 0.0, 0.0, 0.0, 0.0, 0.0, 0.0, 0.0, 0.0, 0.0, 0.0, 0.0, 0.0, 0.0, 0.0, 0.0, 0.0, 0.0, 0.0, 0.0, 0.0, 0.0, 0.0, 0.0, 0.0, 0.0, 0.0, 0.0, 0.0, 0.0, 0.0, 0.0, 0.0, 0.0, 0.0, 0.0, 0.0, 0.0, 0.0, 0.0, 0.0, 0.0, 0.0, 0.0, 0.0, 0.0, 0.0, 0.0, 0.0, 0.0, 0.0, 0.0, 0.0, 0.0, 0.0, 0.0, 0.0, 0.0, 0.0, 0.0, 0.0, 0.0, 0.0, 0.0, 0.0, 0.0, 0.0, 0.0, 0.0, 0.0, 0.0, 0.0, 0.0, 0.0, 0.0, 0.0, 0.0, 0.0, 0.0, 0.0, 0.0, 0.0, 0.0, 0.0, 0.0, 0.0, 0.0, 0.0, 0.0, 0.0, 0.0, 0.0, 0.0, 0.0, 0.0, 0.0, 0.0, 0.0, 0.0, 0.0, 0.0, 0.0, 0.0, 0.0, 0.0, 0.0, 0.0, 0.0, 0.0, 0.0, 0.0, 0.0, 0.0, 0.0, 0.0, 0.0, 0.0, 0.0, 0.0, 0.0, 0.0, 0.0, 0.0, 0.0, 0.0, 0.0, 0.0, 0.0, 0.0, 0.0, 0.0, 0.0, 0.0, 0.04178, 0.04754, 0.2818, 0.3006, 0.2812, 0.2957, 0.014, 0.01593, 0.0, 0.0, 0.04178, 0.04754, 0.014, 0.01593, 0.0, 0.0, 0.0, 0.0, 0.0, 0.0, 0.0, 0.0, 0.0, 0.0, 0.0, 0.0, 0.0, 0.0, 0.0, 0.0, 0.0, 0.0, 0.0, 0.0, 0.0, 0.0, 0.0, 0.0, 0.0, 0.0, 0.0, 0.0, 0.0, 0.0, 0.0, 0.0, 0.0, 0.0, 0.9155, 0.9862, 0.9155, 1.0, 0.7926, 1.0, 0.7926, 0.9862, 0.0, 0.0, 0.0, 0.0, 0.0, 0.0, 0.0, 0.0, 0.0, 0.0, 0.0, 0.0, 0.0, 0.0, 0.0, 0.0, 0.0, 0.0, 0.0, 0.0, 0.0, 0.0, 0.0, 0.0, 0.0, 0.0, 0.0, 0.0, 0.0, 0.0, 0.0, 0.0, 0.0, 0.0, 0.0, 0.0, 0.0, 0.0, 0.0, 0.0, 0.0, 0.0, 0.0, 0.0, 0.0, 0.0, 0.0, 0.0, 0.971, 0.9862, 1.0, 0.7174, 0.0444, 0.03319, 0.2812, 0.2957, 0.0, 0.0, 0.0, 0.0, 0.0, 0.0, 0.0, 0.0, 0.0, 0.0, 0.0, 0.0, 0.0, 0.0, 0.0, 0.0, 0.0, 0.0, 0.0, 0.0, 0.0, 0.0, 0.0, 0.0, 0.0, 0.0, 0.0, 0.0, 0.0, 0.0, 0.0, 0.0, 0.0, 0.0, 0.0, 0.0, 0.0, 0.0, 0.0, 0.0, 0.0, 0.0, 0.0, 0.0, 0.0, 0.0, 0.0, 0.0, 0.0, 0.0, 0.0, 0.0, 0.0, 0.0, 0.0, 0.0, 0.0, 0.0, 0.0, 0.0, 0.0, 0.0, 0.0, 0.0, 0.0, 0.0, 0.0, 0.0, 0.0, 0.0, 0.0, 0.0, 0.7926, 0.3212, 0.9155, 0.3212, 0.9155, 0.419, 0.7926, 0.419, 0.7926, 0.419, 0.9155, 0.419, 0.9155, 0.5604, 0.7926, 0.5604, 0.5, 0.3212, 0.6753, 0.3212, 0.6753, 0.419, 0.5, 0.419, 0.5, 0.419, 0.6753, 0.419, 0.6753, 0.5604, 0.5, 0.5604, 0.6753, 0.3212, 0.7926, 0.3212, 0.7926, 0.419, 0.6753, 0.419, 0.6753, 0.419, 0.7926, 0.419, 0.7926, 0.5604, 0.6753, 0.5604, 0.9155, 0.3212, 1.0, 0.3212, 1.0, 0.419, 0.9155, 0.419, 0.9155, 0.419, 1.0, 0.419, 1.0, 0.5604, 0.9155, 0.5604, 0.7926, 0.06937, 0.9155, 0.06937, 0.9155, 0.1398, 0.7926, 0.1398, 0.5, 0.06937, 0.6753, 0.06937, 0.6753, 0.1398, 0.5, 0.1398, 0.6753, 0.06937, 0.7926, 0.06937, 0.7926, 0.1398, 0.6753, 0.1398, 0.9155, 0.06937, 1.0, 0.06937, 1.0, 0.1398, 0.9155, 0.1398, 0.0, 0.0, 0.0, 0.0, 0.0, 0.0, 0.0, 0.0, 0.0, 0.0, 0.0, 0.0, 0.0, 0.0, 0.0, 0.0, 0.0, 0.0, 0.0, 0.0, 0.0, 0.0, 0.0, 0.0, 0.0, 0.0, 0.0, 0.0, 0.0, 0.0, 0.0, 0.0, 0.0, 0.0, 0.0, 0.0, 0.0, 0.0, 0.0, 0.0, 0.0, 0.0, 0.0, 0.0, 0.0, 0.0, 0.0, 0.0, 0.0, 0.0, 0.0, 0.0, 0.0, 0.0, 0.0, 0.0, 0.0, 0.0, 0.0, 0.0, 0.0, 0.0, 0.0, 0.0, 0.0, 0.0, 0.03106, 0.01451, 0.03021, 0.01118, 0.0, 0.0, 0.0, 0.0, 0.0, 0.0, 0.0, 0.0, 0.0, 0.0, 0.0, 0.0, 0.0, 0.0, 0.0, 0.0, 0.0, 0.0, 0.0, 0.0, 0.0, 0.0, 0.0, 0.0, 0.0, 0.0, 0.0, 0.0, 0.0, 0.0, 0.0, 0.0, 0.0, 0.0, 0.0, 0.0, 0.0, 0.0, 0.0, 0.0, 0.0, 0.0, 0.7926, 0.1398, 0.9155, 0.1398, 0.9155, 0.2304, 0.7926, 0.2304, 0.5, 0.1398, 0.6753, 0.1398, 0.6753, 0.2304, 0.5, 0.2304, 0.6753, 0.1398, 0.7926, 0.1398, 0.7926, 0.2304, 0.6753, 0.2304, 0.9155, 0.1398, 1.0, 0.1398, 1.0, 0.2304, 0.9155, 0.2304, 0.0, 0.0, 0.0, 0.0, 0.0, 0.0, 0.0, 0.0, 0.0, 0.0, 0.0, 0.0, 0.0, 0.0, 0.0, 0.0, 1.0, 0.7174, 1.0, 0.5604, 0.02991, 0.01775, 0.0444, 0.03319, 0.02991, 0.01775, 1.0, 0.5604, 1.0, 0.419, 0.03106, 0.01451, 0.03106, 0.01451, 1.0, 0.419, 1.0, 0.3212, 0.03021, 0.01118, 1.0, 0.3212, 1.0, 0.2304, 0.02536, 0.007192, 0.03021, 0.01118, 0.02536, 0.007192, 1.0, 0.2304, 1.0, 0.1398, 0.01613, 0.003105, 0.01613, 0.003105, 1.0, 0.1398, 1.0, 0.06937, 0.002963, 0.0003209, 1.0, 0.06937, 1.0, 0.0, 0.001195, 4.732e-05, 0.002963, 0.0003209, 0.9155, 0.0, 0.7926, 0.0, 0.7926, 0.0, 0.9155, 0.0, 0.001195, 4.732e-05, 1.0, 0.0, 0.8828, 0.0, -0.009263, 0.0, 0.7926, 0.0, 0.6753, 0.0, 0.6753, 0.0, 0.7926, 0.0, 0.6753, 0.0, 0.5, 0.0, 0.5, 0.0, 0.6753, 0.0, 1.0, 0.0, 0.9155, 0.0, 0.9155, 0.0, 0.8828, 0.0, 0.9155, 0.0, 0.7926, 0.0, 0.7926, 0.0, 0.9155, 0.0, 0.7926, 0.0, 0.6753, 0.0, 0.6753, 0.0, 0.7926, 0.0, -0.009263, 0.0, 0.8828, 0.0, 0.4716, 0.0, -0.1344, 0.0, 0.6753, 0.0, 0.5, 0.0, 0.5, 0.0, 0.6753, 0.0, 0.8828, 0.0, 0.9155, 0.0, 0.9155, 0.0, 0.4716, 0.0, -0.1344, 0.0, 0.4716, 0.0, 0.2873, 0.0, 0.0, 0.0, 0.0, 0.0, 0.2873, 0.0, 0.2849, 0.0, 0.0, 0.0, 0.0, 0.0, 0.2849, 0.0, 0.2805, 0.0, -0.006111, 0.0, -0.006111, 0.0, 0.2805, 0.0, 0.2815, 0.0, 0.0, 0.0, 0.0, 0.0, 0.0, 0.0, 0.0, 0.0, 0.0, 0.0, 0.0, 0.0, 0.0, 0.0, 0.0, 0.0, 0.0, 0.0, 0.0, 0.0, 0.0, 0.0, 0.0, 0.0, 0.0, 0.0, 0.0, 0.0, 0.0, 0.0, 0.0, 0.0, 0.0, 0.0, 0.0, 0.0, 0.0, 0.0, 0.0, 0.0, 0.0, 0.0, 0.0, 0.0, 0.0, 0.0, 0.0, 0.0, 0.0, 0.0, 0.0, 0.0, 0.0, 0.0, 0.0, 0.0, 0.0, 0.0, 0.0, 0.0, 0.0, 0.0, 0.0, 0.0, 0.0, 0.0, 0.0, 0.0, 0.0, 0.0, 0.0, 0.0, 0.0, 0.0, 0.0, 0.0, 0.0, 0.0, 0.0, 0.0, 0.0, 0.0, 0.0, 0.0, 0.0, 0.0, 0.0, 0.0, 0.0, 0.0, 0.0, 0.0, 0.0, 0.0, 0.0, 0.0, 0.0, 0.0, 0.0, 0.0, 0.0, 0.0, 0.0, 0.0, 0.0, 0.0, 0.0, 0.0, 0.0, 0.0, 0.0, 0.0, 0.0, 0.0, 0.0, 0.0, 0.0, 0.0, 0.0, 0.0, 0.0, 0.0, 0.0, 0.0, 0.0, 0.0, 0.0, 0.0, 0.0, 0.0, 0.0, 0.0, 0.0, 0.0, 0.0, 0.0, 0.0, 0.0, 0.0, 0.0, 0.0, 0.0, 0.0, 0.0, 0.0, 0.0, 0.0, 0.0, 0.0, 0.0, 0.0, 0.0, 0.0, 0.0, 0.0, 0.0, 0.0, 0.0, 0.0, 0.0, 0.0, 0.0, 0.0, 0.0, 0.0, 0.0, 0.0, 0.0, 0.0, 0.0, 0.0, 0.0, 0.0, 0.0, 0.0, 0.0, 0.0, 0.0, 0.0, 0.0, 0.0, 0.0, 0.0, 0.0, 0.0, 0.0, 0.0, 0.0, 0.0, 0.0, 0.0, 0.0, 0.0, 0.0, 0.6753, 1.0, 0.7926, 1.0, 0.7926, 1.0, 0.6753, 1.0, 0.9155, 1.0, 0.9679, 1.0, 0.9679, 1.0, 0.9155, 1.0, 0.9679, 1.0, 0.2818, 0.3006, 0.2004, 0.2175, 0.9679, 1.0, 0.5, 1.0, 0.6753, 1.0, 0.6753, 1.0, 0.5, 1.0, 0.7926, 1.0, 0.9155, 1.0, 0.9155, 1.0, 0.7926, 1.0, 0.6753, 0.9862, 0.6753, 1.0, 0.5, 1.0, 0.5, 0.9862, 0.971, 0.9862, 0.9679, 1.0, 0.9155, 1.0, 0.9155, 0.9862, 0.6753, 0.7174, 0.6753, 0.9862, 0.5, 0.9862, 0.5, 0.7174, 0.7926, 0.9862, 0.7926, 1.0, 0.6753, 1.0, 0.6753, 0.9862, 0.2812, 0.2957, 0.2818, 0.3006, 0.9679, 1.0, 0.971, 0.9862, 0.03713, 0.04224, 0.2004, 0.2175, 0.2818, 0.3006, 0.04178, 0.04754, 0.0, 0.0, 0.03713, 0.04224, 0.04178, 0.04754, 0.0, 0.0, 0.7558, 0.6208, 1.0, 0.6581, 1.0, 1.0, 0.7558, 1.0, 0.5, 0.6017, 0.7558, 0.6208, 0.7558, 1.0, 0.5, 1.0, 0.5, 0.0, 0.7558, 0.0, 0.7558, 0.2893, 0.5, 0.2893, 0.7558, 0.0, 1.0, 0.0, 1.0, 0.2893, 0.7558, 0.2893, 0.5, 0.2893, 0.7558, 0.2893, 0.7558, 0.6208, 0.5, 0.6017, 0.0, 0.0, 0.0, 0.0, 0.7558, 0.0, 0.5, 0.0, 0.7558, 0.0, 0.0, 0.0, 0.0, 0.0, 1.0, 0.0, 1.0, 1.0, 1.0, 0.6581, 0.4, 0.2423, 0.4, 0.3783, 0.7558, 0.2893, 1.0, 0.2893, 1.0, 0.6581, 0.7558, 0.6208, 1.0, 0.2893, 1.0, 0.0, 0.4, 0.0, 0.4, 0.1157, 0.005921, 0.0, 0.4, 0.0, 1.0, 0.0, 0.0, 0.0, 0.0, 0.0, 0.0, 0.0, 0.0, 0.0, 0.0, 0.0, 0.0, 0.0, 0.0, 0.0, 0.0, 0.0, 0.0, 0.0, 0.0, 0.0, 0.0, 0.0, 0.0, 0.0, 0.0, 0.0, 0.0, 0.0, 0.0, 0.0, 0.0, 0.0, 0.0, 0.0, 0.0, 0.0, 0.0, 0.0, 0.0, 0.0, 0.0, 0.0, 0.0, 0.0, 0.0, 0.0, 0.0, 0.0, 0.0, 0.0, 0.0, 0.0, 0.0, 0.0, 0.0, 0.0, 0.0, 0.0, 0.0, 0.0, 0.0, 0.0, 0.005921, 0.0, 0.0, 0.0, 0.0, 0.0, 0.0, 0.0, -0.01602, -0.01346, 0.0, 0.0, 0.4, 0.3783, 0.4, 0.2423, -0.03911, -0.02469, -0.01602, -0.01346, 1.0, 0.6581, 1.0, 0.2893, 0.4, 0.1157, 0.4, 0.2423, 0.4, 0.1157, 0.4, 0.0, 0.0, 0.0, -0.004259, -0.002689, 0.4, 0.0, 0.005921, 0.0, 0.0, 0.0, 0.0, 0.0, 0.0, 0.0, 0.0, 0.0, 0.0, 0.0, 0.0, 0.0, 0.0, 0.0, 0.0, 0.0, 0.0, 0.0, 0.0, 0.0, 0.0, 0.0, 0.0, 0.0, 0.0, 0.0, 0.0, 0.0, 0.0, 0.0, 0.0, 0.0, 0.0, 0.0, 0.0, 0.0, 0.0, 0.0, 0.0, 0.0, 0.0, 0.0, 0.0, 0.0, 0.0, 0.0, 0.0, 0.0, 0.0, 0.0, 0.0, 0.0, 0.0, 0.0, 0.0, 0.0, 0.0, 0.0, 0.0, 0.0, 0.0, 0.0, 0.0, 0.0, 0.0, 0.0, 0.0, 0.0, 0.0, 0.0, 0.0, 0.0, 0.0, 0.0, 0.0, 0.0, 0.4, 0.2423, 0.4, 0.1157, -0.004259, -0.002689, -0.03911, -0.02469, 0.0, 0.0, 0.0, 0.0, 0.0, 0.0, 0.0, 0.0, 0.0, 0.0, 0.0, 0.0, 0.0, 0.0, 0.0, 0.0, 0.0, 0.0, 0.0, 0.0, 0.0, 0.0, 0.0, 0.0, 0.0, 0.0, 0.0, 0.0, 0.0, 0.0, 0.0, 0.0, 0.0, 0.0, 0.0, 0.0, 0.0, 0.0, 0.0, 0.0, 0.0, 0.0, 0.0, 0.0, 0.0, 0.0, 0.0, 0.0, 0.0, 0.0, 0.0, 0.0, 0.0, 0.0, 0.0, 0.0, 0.0, 0.0, 0.0, 0.0, 0.0, 0.0, 0.0, 0.0, 0.0, 0.0, 0.0, 0.0, 0.0, 0.0, 0.0, 0.0, 0.0, 0.0, 0.0, 0.0, 0.0, 0.0, 0.0, 0.0, 0.0, 0.0, 0.0, 0.0, 0.0, 0.0, 0.0, 0.0, 0.0, 0.0, 0.0, 0.0, 0.0, 0.0, 0.0, 0.0, 0.0, 0.0, 0.0, 0.0, 0.0, 0.0, 0.0, 0.0, 0.0, 0.0, 0.0, 0.0, 0.0, 0.0, 0.0, 0.0, 0.0, 0.0, 0.0, 0.0, 0.0, 0.0, 0.0, 0.0, 0.0, 0.0, 0.0, 0.0, 0.0, 0.0, 0.0, 0.0, 0.0, 0.0, 0.0, 0.0, 0.0, 0.0, 0.0, 0.0, 0.0, 0.0, 0.0, 0.0, 0.0, 0.0, 0.0, 0.0, 0.0, 0.0, 0.0, 0.0, 0.0, 0.0, 0.0, 0.0, 0.0, 0.0, 0.0, 0.0, 0.0, 0.0, 0.0, 0.0, 0.0, 0.0, 0.0, 0.0, 0.0, 0.0, 0.0, 0.0, 0.0, 0.0, 0.0, 0.0, 0.0, 0.0, 0.0, 0.0, 0.0, 0.0, 0.0, 0.0, 0.0, 0.0, 0.0, 0.0, 0.0, 0.0, 0.0, 0.0, 0.0, 0.0, 0.0, 0.0, 0.0, 0.0, 0.0, 0.0, 0.0, 0.0, 0.0, 0.0, 0.0, 0.0, 0.0, 0.0, 0.0, 0.0, 0.0, 0.0, 0.0, 0.0, 0.0, 0.0, 0.0, 0.0, 0.0, 0.0, 0.0, 0.0, 0.0, 0.0, 0.0, 0.0, 0.0, 0.0, 0.0, 0.0, 0.0, 0.0, 0.0, 0.0, 0.0, 0.0, 0.0, 0.0, 0.0, 0.0, 0.0, 0.0, -0.004259, -0.002689, 0.0, 0.0, 0.0, 0.0, 0.0, 0.0, 0.0, 0.0, -0.03911, -0.02469, 0.0, 0.0, 0.0, 0.0, -0.01602, -0.01346, 0.0, 0.0, 0.0, 0.0, 0.0, 0.0, 0.0, 0.0, -0.01602, -0.01346, 0.0, 0.0, 0.0, 0.0, 0.0, 0.0, 0.0, 0.0, 0.0, 0.0, 0.0, 0.0, 0.0, 0.0, 0.0, 0.0, 0.0, 0.0, 0.0, 0.0, 0.0, 0.0, -0.004259, -0.002689, 0.0, 0.0, 0.0, 0.0, -0.03911, -0.02469, 1.0, 1.0, 0.4, 0.3783, 0.4, 0.4, 1.0, 1.0, 0.7558, 1.0, 1.0, 1.0, 1.0, 1.0, 0.7558, 1.0, 0.5, 1.0, 0.7558, 1.0, 0.7558, 1.0, 0.5, 1.0, 1.0, 1.0, 0.4, 0.4, 0.4, 0.4, 1.0, 1.0, 0.7558, 1.0, 1.0, 1.0, 1.0, 1.0, 0.7558, 1.0, 0.5, 1.0, 0.7558, 1.0, 0.7558, 1.0, 0.5, 1.0, 0.0, 0.0, 0.0, 0.0, 0.0, 0.0, 0.0, 0.0, 0.0, 0.0, 0.0, 0.0, 0.0, 0.0, 0.0, 0.0, 0.0, 0.0, 0.0, 0.0, 0.0, 0.0, 0.0, 0.0, 0.0, 0.0, 0.0, 0.0, 0.0, 0.0, 0.0, 0.0, 0.0, 0.0, 0.0, 0.0, 0.0, 0.0, 0.0, 0.0, 0.0, 0.0, 0.0, 0.0, 0.0, 0.0, 0.0, 0.0, 0.0, 0.0, 0.0, 0.0, 0.0, 0.0, 0.0, 0.0, 0.0, 0.0, 0.0, 0.0, 0.0, 0.0, 0.0, 0.0])
me_plane_002.materials.append(None)
me_plane_002.update()

# ---- objects
ob_light = bpy.data.objects.new('Light', light_light)
ob_camera = bpy.data.objects.new('Camera', cam_camera)
ob_trunk = bpy.data.objects.new('Trunk', me_plane)
ob_hood = bpy.data.objects.new('Hood', me_plane_001)
ob_smoothing_mesh = bpy.data.objects.new('Smoothing_mesh', me_plane_002)
ob_back = bpy.data.objects.new('back', None)
ob_front = bpy.data.objects.new('front', None)
ob_side = bpy.data.objects.new('side', None)
ob_top = bpy.data.objects.new('top', None)

# ---- transforms, parenting, visibility, modifiers, constraints
ob_light.location = (4.076, 1.005, 5.904)
ob_light.rotation_euler = (0.6503, 0.05522, 1.866)
ob_light.lock_rotations_4d = False
ob_light.empty_display_type = 'ARROWS'
ob_light.color = (0.0, 0.0, 0.0, 0.0)
ob_light.lineart.crease_threshold = 0.0
ob_camera.location = (7.359, -6.926, 4.958)
ob_camera.rotation_euler = (1.109, 0.0, 0.8149)
ob_camera.lock_rotations_4d = False
ob_camera.empty_display_type = 'ARROWS'
ob_camera.color = (0.0, 0.0, 0.0, 0.0)
ob_camera.display_type = 'WIRE'
ob_camera.lineart.crease_threshold = 0.0
ob_trunk.location = (-0.00323, 1.527, 0.8421)
ob_trunk.rotation_euler = (-0.233, -5.127e-17, 6e-18)
ob_trunk.scale = (0.517, 0.517, 0.517)
ob_trunk.hide_select = True
_m = ob_trunk.modifiers.new('Mirror', 'MIRROR')
_m.use_clip = True
_m = ob_trunk.modifiers.new('Subdivision', 'SUBSURF')
_m.levels = 2
_m = ob_trunk.modifiers.new('Shrinkwrap', 'SHRINKWRAP')
_m.target = ob_smoothing_mesh
ob_hood.location = (0.01172, -1.381, 0.9359)
ob_hood.rotation_euler = (-6.203, 1.787e-17, 7.205e-19)
ob_hood.scale = (0.6241, 0.6241, 0.6241)
ob_hood.hide_select = True
_vg = ob_hood.vertex_groups.new(name='Hood_Smoothing')
_vg.add([0, 1, 2, 3, 4, 5, 6, 7, 8, 9, 10, 11, 12, 13, 14, 15, 18, 19, 21, 22, 23, 24, 25, 26, 35, 36, 42, 43, 45, 58, 59, 60], 1.0, 'REPLACE')
_vg = ob_hood.vertex_groups.new(name='Hood_Smoothing2')
_m = ob_hood.modifiers.new('Mirror', 'MIRROR')
_m.use_clip = True
_m = ob_hood.modifiers.new('Subdivision', 'SUBSURF')
_m.levels = 2
_m = ob_hood.modifiers.new('Shrinkwrap', 'SHRINKWRAP')
_m.target = ob_smoothing_mesh
_m.vertex_group = 'Hood_Smoothing'
ob_smoothing_mesh.location = (-0.009825, -1.375, 0.9359)
ob_smoothing_mesh.rotation_euler = (-6.203, 1.787e-17, 7.205e-19)
ob_smoothing_mesh.scale = (0.6241, 0.6241, 0.6241)
_m = ob_smoothing_mesh.modifiers.new('Mirror', 'MIRROR')
_m.use_clip = True
_m = ob_smoothing_mesh.modifiers.new('Subdivision', 'SUBSURF')
_m.levels = 2
ob_back.location = (0.0, -3.0, 0.6998)
ob_back.rotation_euler = (1.571, 0.0, 3.142)
ob_back.empty_display_type = 'IMAGE'
ob_back.empty_display_size = 5.0
ob_back.use_empty_image_alpha = True
ob_back.empty_image_side = 'FRONT'
ob_back.color = (1.0, 1.0, 1.0, 0.2)
ob_front.location = (0.0, 3.0, 0.6917)
ob_front.rotation_euler = (1.571, 0.0, 3.142)
ob_front.empty_display_type = 'IMAGE'
ob_front.empty_display_size = 5.0
ob_front.use_empty_image_alpha = True
ob_front.empty_image_side = 'BACK'
ob_front.color = (1.0, 1.0, 1.0, 0.2)
ob_side.location = (-3.0, 0.0, 0.7031)
ob_side.rotation_euler = (1.571, -0.0, 1.571)
ob_side.empty_display_type = 'IMAGE'
ob_side.empty_display_size = 5.0
ob_side.use_empty_image_alpha = True
ob_side.empty_image_side = 'FRONT'
ob_side.color = (1.0, 1.0, 1.0, 0.2)
ob_top.location = (0.0, 0.0, -2.0)
ob_top.empty_display_type = 'IMAGE'
ob_top.empty_display_size = 5.0
ob_top.use_empty_image_alpha = True
ob_top.empty_image_side = 'FRONT'
ob_top.color = (1.0, 1.0, 1.0, 0.2)

# ---- collection membership
col_collection.objects.link(ob_light)
col_collection.objects.link(ob_camera)
col_collection.objects.link(ob_trunk)
col_collection.objects.link(ob_hood)
col_collection.objects.link(ob_smoothing_mesh)
col_reference.objects.link(ob_back)
col_reference.objects.link(ob_front)
col_reference.objects.link(ob_side)
col_reference.objects.link(ob_top)

# ---- scene / render settings (as saved in the file)
scene.camera = ob_camera
scene.frame_start = 1; scene.frame_end = 250; scene.frame_set(155)
scene.render.engine = 'BLENDER_EEVEE_NEXT'
scene.cycles.sampling_pattern = 'TABULATED_SOBOL'
bpy.context.view_layer.update()
